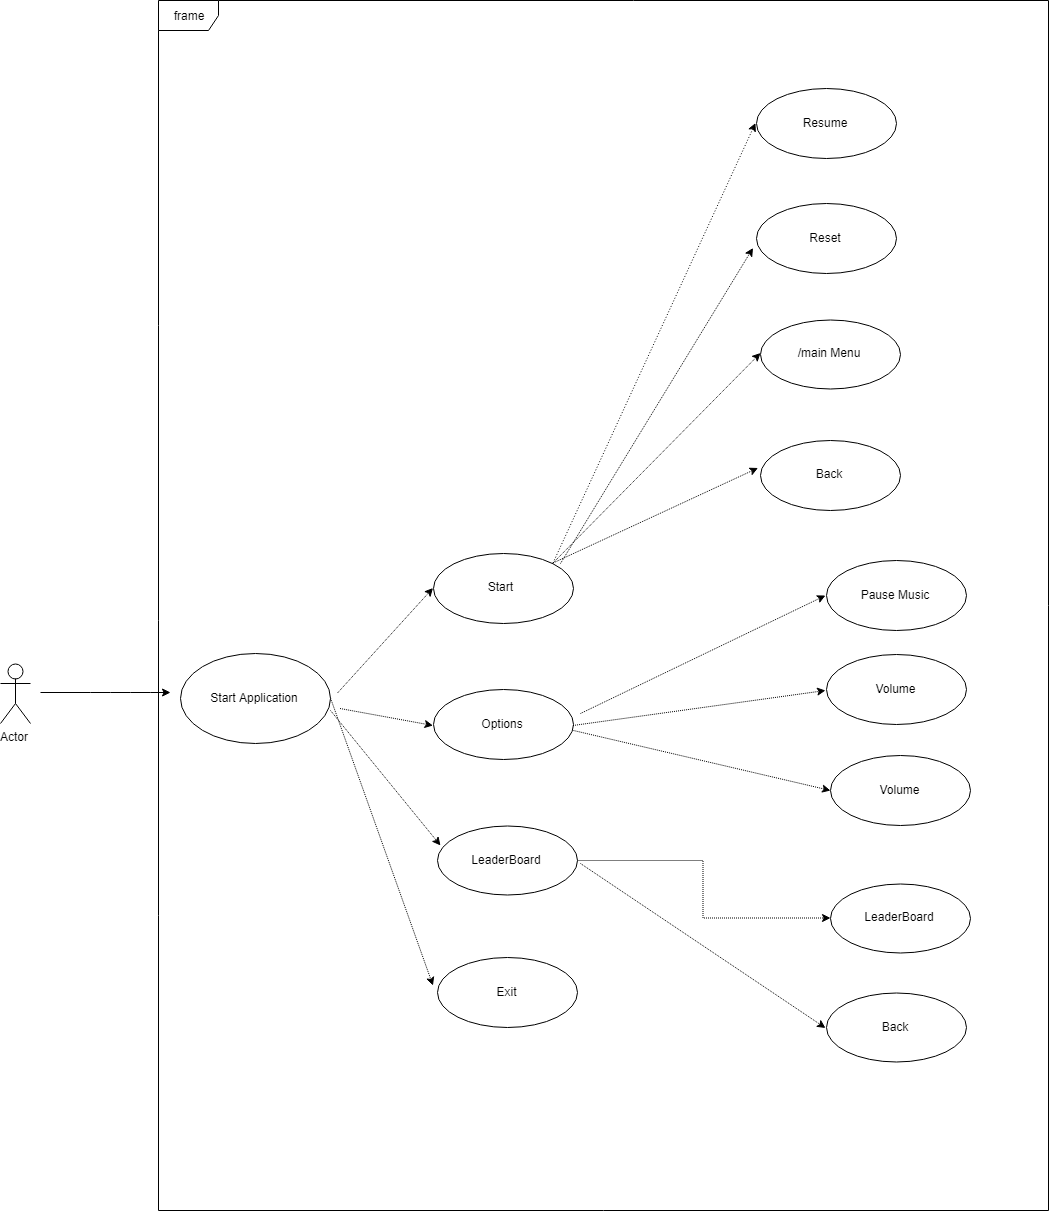

The diagram above was exported from draw.io. Its source (the exported page's mxGraphModel, read from the mxfile embedded in the PNG):
<mxGraphModel dx="2863" dy="970" grid="1" gridSize="10" guides="1" tooltips="1" connect="1" arrows="1" fold="1" page="1" pageScale="1" pageWidth="850" pageHeight="1100" math="0" shadow="0">
  <root>
    <mxCell id="0" />
    <mxCell id="1" parent="0" />
    <mxCell id="DQovRcsPFkK90Td0UMrZ-61" value="frame" style="shape=umlFrame;whiteSpace=wrap;html=1;" vertex="1" parent="1">
      <mxGeometry x="20" y="20" width="890" height="1210" as="geometry" />
    </mxCell>
    <mxCell id="DQovRcsPFkK90Td0UMrZ-62" value="Actor" style="shape=umlActor;verticalLabelPosition=bottom;labelBackgroundColor=#ffffff;verticalAlign=top;html=1;" vertex="1" parent="1">
      <mxGeometry x="-138" y="683" width="30" height="60" as="geometry" />
    </mxCell>
    <mxCell id="DQovRcsPFkK90Td0UMrZ-63" value="Start&amp;nbsp;" style="ellipse;whiteSpace=wrap;html=1;" vertex="1" parent="1">
      <mxGeometry x="295" y="572.5" width="140" height="70" as="geometry" />
    </mxCell>
    <mxCell id="DQovRcsPFkK90Td0UMrZ-64" value="Options" style="ellipse;whiteSpace=wrap;html=1;" vertex="1" parent="1">
      <mxGeometry x="295" y="709" width="140" height="70" as="geometry" />
    </mxCell>
    <mxCell id="DQovRcsPFkK90Td0UMrZ-65" value="Pause Music" style="ellipse;whiteSpace=wrap;html=1;" vertex="1" parent="1">
      <mxGeometry x="688" y="580" width="140" height="70" as="geometry" />
    </mxCell>
    <mxCell id="DQovRcsPFkK90Td0UMrZ-66" value="Volume" style="ellipse;whiteSpace=wrap;html=1;" vertex="1" parent="1">
      <mxGeometry x="688" y="674" width="140" height="70" as="geometry" />
    </mxCell>
    <mxCell id="DQovRcsPFkK90Td0UMrZ-67" value="" style="edgeStyle=orthogonalEdgeStyle;rounded=0;orthogonalLoop=1;jettySize=auto;html=1;dashed=1;dashPattern=1 1;" edge="1" parent="1" source="DQovRcsPFkK90Td0UMrZ-68" target="DQovRcsPFkK90Td0UMrZ-69">
      <mxGeometry relative="1" as="geometry" />
    </mxCell>
    <mxCell id="DQovRcsPFkK90Td0UMrZ-68" value="LeaderBoard" style="ellipse;whiteSpace=wrap;html=1;" vertex="1" parent="1">
      <mxGeometry x="299" y="845.5" width="140" height="69" as="geometry" />
    </mxCell>
    <mxCell id="DQovRcsPFkK90Td0UMrZ-69" value="LeaderBoard" style="ellipse;whiteSpace=wrap;html=1;" vertex="1" parent="1">
      <mxGeometry x="692" y="903" width="140" height="69" as="geometry" />
    </mxCell>
    <mxCell id="DQovRcsPFkK90Td0UMrZ-70" value="Exit" style="ellipse;whiteSpace=wrap;html=1;" vertex="1" parent="1">
      <mxGeometry x="299" y="977.1666259765625" width="140" height="70" as="geometry" />
    </mxCell>
    <mxCell id="DQovRcsPFkK90Td0UMrZ-71" value="" style="endArrow=classic;html=1;entryX=-0.024;entryY=0.395;entryDx=0;entryDy=0;entryPerimeter=0;exitX=1;exitY=0.5;exitDx=0;exitDy=0;dashed=1;dashPattern=1 1;" edge="1" parent="1" source="DQovRcsPFkK90Td0UMrZ-74" target="DQovRcsPFkK90Td0UMrZ-70">
      <mxGeometry width="50" height="50" relative="1" as="geometry">
        <mxPoint x="199" y="802.5" as="sourcePoint" />
        <mxPoint x="299" y="892.5" as="targetPoint" />
      </mxGeometry>
    </mxCell>
    <mxCell id="DQovRcsPFkK90Td0UMrZ-72" value="" style="endArrow=classic;html=1;entryX=0;entryY=0.5;entryDx=0;entryDy=0;dashed=1;dashPattern=1 1;" edge="1" parent="1" target="DQovRcsPFkK90Td0UMrZ-63">
      <mxGeometry width="50" height="50" relative="1" as="geometry">
        <mxPoint x="199" y="712.5" as="sourcePoint" />
        <mxPoint x="299" y="632.5" as="targetPoint" />
      </mxGeometry>
    </mxCell>
    <mxCell id="DQovRcsPFkK90Td0UMrZ-73" value="" style="endArrow=classic;html=1;" edge="1" parent="1">
      <mxGeometry width="50" height="50" relative="1" as="geometry">
        <mxPoint x="-98" y="712" as="sourcePoint" />
        <mxPoint x="32" y="712" as="targetPoint" />
        <Array as="points">
          <mxPoint x="-38" y="712" />
          <mxPoint x="2" y="712" />
        </Array>
      </mxGeometry>
    </mxCell>
    <mxCell id="DQovRcsPFkK90Td0UMrZ-74" value="Start Application" style="ellipse;whiteSpace=wrap;html=1;" vertex="1" parent="1">
      <mxGeometry x="42" y="673" width="150" height="90" as="geometry" />
    </mxCell>
    <mxCell id="DQovRcsPFkK90Td0UMrZ-75" value="Resume" style="ellipse;whiteSpace=wrap;html=1;" vertex="1" parent="1">
      <mxGeometry x="618" y="108" width="140" height="70" as="geometry" />
    </mxCell>
    <mxCell id="DQovRcsPFkK90Td0UMrZ-76" value="Reset" style="ellipse;whiteSpace=wrap;html=1;" vertex="1" parent="1">
      <mxGeometry x="618" y="223" width="140" height="70" as="geometry" />
    </mxCell>
    <mxCell id="DQovRcsPFkK90Td0UMrZ-77" value="/main Menu" style="ellipse;whiteSpace=wrap;html=1;" vertex="1" parent="1">
      <mxGeometry x="622" y="339" width="140" height="69" as="geometry" />
    </mxCell>
    <mxCell id="DQovRcsPFkK90Td0UMrZ-78" value="Back" style="ellipse;whiteSpace=wrap;html=1;" vertex="1" parent="1">
      <mxGeometry x="622" y="459.6666259765625" width="140" height="70" as="geometry" />
    </mxCell>
    <mxCell id="DQovRcsPFkK90Td0UMrZ-79" value="" style="endArrow=classic;html=1;entryX=-0.024;entryY=0.395;entryDx=0;entryDy=0;entryPerimeter=0;exitX=1;exitY=0;exitDx=0;exitDy=0;dashed=1;dashPattern=1 1;" edge="1" parent="1" source="DQovRcsPFkK90Td0UMrZ-63" target="DQovRcsPFkK90Td0UMrZ-78">
      <mxGeometry width="50" height="50" relative="1" as="geometry">
        <mxPoint x="522" y="442" as="sourcePoint" />
        <mxPoint x="622" y="532" as="targetPoint" />
      </mxGeometry>
    </mxCell>
    <mxCell id="DQovRcsPFkK90Td0UMrZ-80" value="" style="endArrow=classic;html=1;entryX=0;entryY=0.5;entryDx=0;entryDy=0;exitX=1;exitY=0;exitDx=0;exitDy=0;dashed=1;dashPattern=1 2;" edge="1" parent="1" source="DQovRcsPFkK90Td0UMrZ-63" target="DQovRcsPFkK90Td0UMrZ-75">
      <mxGeometry width="50" height="50" relative="1" as="geometry">
        <mxPoint x="522" y="442" as="sourcePoint" />
        <mxPoint x="622" y="362" as="targetPoint" />
      </mxGeometry>
    </mxCell>
    <mxCell id="DQovRcsPFkK90Td0UMrZ-81" value="" style="endArrow=classic;html=1;entryX=-0.024;entryY=0.624;entryDx=0;entryDy=0;entryPerimeter=0;dashed=1;dashPattern=1 1;" edge="1" parent="1" target="DQovRcsPFkK90Td0UMrZ-76">
      <mxGeometry width="50" height="50" relative="1" as="geometry">
        <mxPoint x="422" y="583" as="sourcePoint" />
        <mxPoint x="628" y="347" as="targetPoint" />
      </mxGeometry>
    </mxCell>
    <mxCell id="DQovRcsPFkK90Td0UMrZ-82" value="" style="endArrow=classic;html=1;entryX=0;entryY=0.5;entryDx=0;entryDy=0;exitX=1;exitY=0;exitDx=0;exitDy=0;dashed=1;dashPattern=1 1;" edge="1" parent="1" source="DQovRcsPFkK90Td0UMrZ-63" target="DQovRcsPFkK90Td0UMrZ-77">
      <mxGeometry width="50" height="50" relative="1" as="geometry">
        <mxPoint x="528" y="442" as="sourcePoint" />
        <mxPoint x="625" y="446" as="targetPoint" />
      </mxGeometry>
    </mxCell>
    <mxCell id="DQovRcsPFkK90Td0UMrZ-83" value="" style="endArrow=classic;html=1;exitX=1;exitY=0.5;exitDx=0;exitDy=0;entryX=0;entryY=0.5;entryDx=0;entryDy=0;dashed=1;dashPattern=1 1;" edge="1" parent="1" target="DQovRcsPFkK90Td0UMrZ-64">
      <mxGeometry width="50" height="50" relative="1" as="geometry">
        <mxPoint x="201.5" y="728" as="sourcePoint" />
        <mxPoint x="292" y="703" as="targetPoint" />
      </mxGeometry>
    </mxCell>
    <mxCell id="DQovRcsPFkK90Td0UMrZ-84" value="" style="endArrow=classic;html=1;entryX=0;entryY=0.5;entryDx=0;entryDy=0;exitX=1;exitY=0.5;exitDx=0;exitDy=0;dashed=1;dashPattern=1 1;" edge="1" parent="1" source="DQovRcsPFkK90Td0UMrZ-64" target="DQovRcsPFkK90Td0UMrZ-66">
      <mxGeometry width="50" height="50" relative="1" as="geometry">
        <mxPoint x="442" y="753" as="sourcePoint" />
        <mxPoint x="631.5" y="763" as="targetPoint" />
      </mxGeometry>
    </mxCell>
    <mxCell id="DQovRcsPFkK90Td0UMrZ-85" value="Volume" style="ellipse;whiteSpace=wrap;html=1;" vertex="1" parent="1">
      <mxGeometry x="692" y="775" width="140" height="70" as="geometry" />
    </mxCell>
    <mxCell id="DQovRcsPFkK90Td0UMrZ-86" value="" style="endArrow=classic;html=1;dashed=1;dashPattern=1 1;entryX=0;entryY=0.5;entryDx=0;entryDy=0;" edge="1" parent="1" target="DQovRcsPFkK90Td0UMrZ-85">
      <mxGeometry width="50" height="50" relative="1" as="geometry">
        <mxPoint x="435" y="750" as="sourcePoint" />
        <mxPoint x="545.5" y="841" as="targetPoint" />
      </mxGeometry>
    </mxCell>
    <mxCell id="DQovRcsPFkK90Td0UMrZ-87" value="" style="endArrow=classic;html=1;dashed=1;dashPattern=1 1;entryX=0;entryY=0.5;entryDx=0;entryDy=0;" edge="1" parent="1" target="DQovRcsPFkK90Td0UMrZ-65">
      <mxGeometry width="50" height="50" relative="1" as="geometry">
        <mxPoint x="442" y="733" as="sourcePoint" />
        <mxPoint x="602" y="623" as="targetPoint" />
      </mxGeometry>
    </mxCell>
    <mxCell id="DQovRcsPFkK90Td0UMrZ-88" value="" style="endArrow=classic;html=1;dashed=1;dashPattern=1 1;entryX=0.03;entryY=0.29;entryDx=0;entryDy=0;entryPerimeter=0;" edge="1" parent="1" target="DQovRcsPFkK90Td0UMrZ-68">
      <mxGeometry width="50" height="50" relative="1" as="geometry">
        <mxPoint x="192" y="730" as="sourcePoint" />
        <mxPoint x="312" y="853" as="targetPoint" />
      </mxGeometry>
    </mxCell>
    <mxCell id="DQovRcsPFkK90Td0UMrZ-89" value="Back" style="ellipse;whiteSpace=wrap;html=1;" vertex="1" parent="1">
      <mxGeometry x="688" y="1012.5" width="140" height="69" as="geometry" />
    </mxCell>
    <mxCell id="DQovRcsPFkK90Td0UMrZ-90" value="" style="endArrow=classic;html=1;dashed=1;dashPattern=1 1;entryX=0;entryY=0.5;entryDx=0;entryDy=0;" edge="1" parent="1" target="DQovRcsPFkK90Td0UMrZ-89">
      <mxGeometry width="50" height="50" relative="1" as="geometry">
        <mxPoint x="442" y="883" as="sourcePoint" />
        <mxPoint x="588.5" y="997" as="targetPoint" />
      </mxGeometry>
    </mxCell>
  </root>
</mxGraphModel>